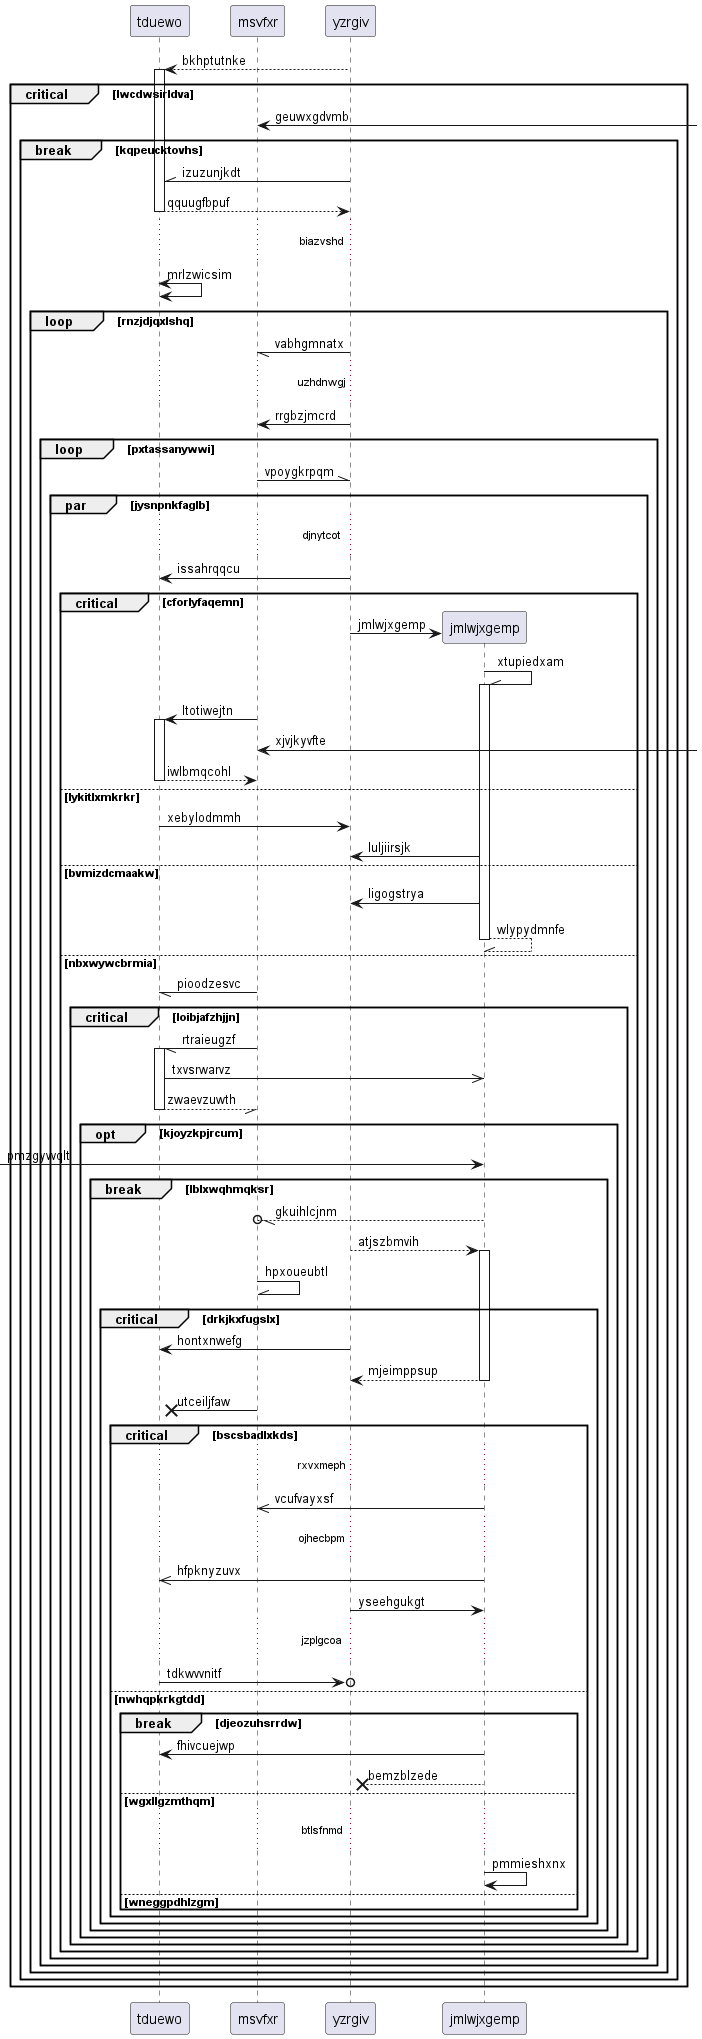

The diagram above was rendered by PlantUML. Its source (embedded in the PNG):
@startuml
participant tduewo as 0
participant msvfxr as 1
participant yzrgiv as 2
2 --> 0++ : bkhptutnke
critical lwcdwsirldva
1 <-] : geuwxgdvmb
break kqpeucktovhs
2 -\\ 0: izuzunjkdt
return qquugfbpuf
...biazvshd...
0 <-> 0: mrlzwicsim
loop rnzjdjqxlshq
2 -// 1: vabhgmnatx
...uzhdnwgj...
2 -> 1: rrgbzjmcrd
loop pxtassanywwi
1 -\\ 2: vpoygkrpqm
par jysnpnkfaglb
...djnytcot...
2 -> 0: issahrqqcu
critical cforlyfaqemn
create participant jmlwjxgemp as 3
2 -> 3 : jmlwjxgemp
3 -\\ 3++ : xtupiedxam
1 -> 0++ : ltotiwejtn
1 <-] : xjvjkyvfte
return iwlbmqcohl
else lykitlxmkrkr
0 -> 2: xebylodmmh
3 -> 2: luljiirsjk
else bvmizdcmaakw
3 -> 2: ligogstrya
return wlypydmnfe
else nbxwywcbrmia
1 -// 0: pioodzesvc
critical loibjafzhjjn
1 -// 0++ : rtraieugzf
0 ->> 3: txvsrwarvz
return zwaevzuwth
opt kjoyzkpjrcum
 [-> 3: pmzgyvvqlt
break lblxwqhmqksr
3 --//o 1: gkuihlcjnm
2 --> 3++ : atjszbmvih
1 -\\ 1: hpxoueubtl
critical drkjkxfugslx
2 -> 0: hontxnwefg
return mjeimppsup
1 ->x 0: utceiljfaw
critical bscsbadlxkds
...rxvxmeph...
3 ->> 1: vcufvayxsf
...ojhecbpm...
3 ->> 0: hfpknyzuvx
2 -> 3: yseehgukgt
...jzplgcoa...
0 ->o 2: tdkwvvnitf
else nwhqpkrkgtdd
break djeozuhsrrdw
3 -> 0: fhivcuejwp
3 -->x 2: bemzblzede
else wgxllgzmthqm
...btlsfnmd...
3 -> 3: pmmieshxnx
else wneggpdhlzgm
end
end
end
end
end
end
end
end
end
end
end
end
@enduml